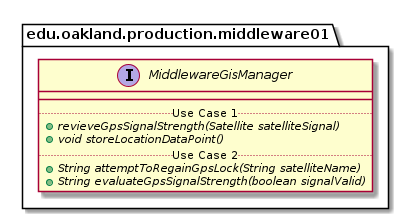

The diagram above was rendered by PlantUML. Its source (embedded in the PNG):
@startuml MiddlewareGisManager

package edu.oakland.production.middleware01 {
    interface MiddlewareGisManager {
        __
        .. Use Case 1 ..
        {abstract} + revieveGpsSignalStrength(Satellite satelliteSignal)
        {abstract} + void storeLocationDataPoint()
        .. Use Case 2 ..
        {abstract} + String attemptToRegainGpsLock(String satelliteName)
        {abstract} + String evaluateGpsSignalStrength(boolean signalValid)
    }
}

@enduml